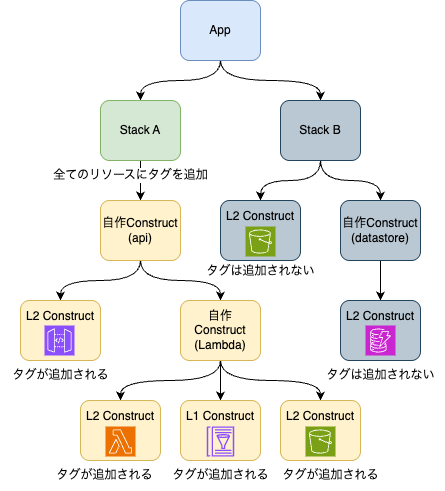

The diagram above was exported from draw.io. Its source (the exported page's mxGraphModel, read from the mxfile embedded in the PNG):
<mxGraphModel dx="1023" dy="950" grid="1" gridSize="10" guides="1" tooltips="1" connect="1" arrows="1" fold="1" page="1" pageScale="1" pageWidth="827" pageHeight="1169" math="0" shadow="0">
  <root>
    <mxCell id="0" />
    <mxCell id="1" parent="0" />
    <mxCell id="2" style="edgeStyle=orthogonalEdgeStyle;html=1;entryX=0.5;entryY=0;entryDx=0;entryDy=0;rounded=0;curved=1;exitX=0.5;exitY=1;exitDx=0;exitDy=0;" edge="1" parent="1" source="4" target="6">
      <mxGeometry relative="1" as="geometry" />
    </mxCell>
    <mxCell id="3" style="edgeStyle=orthogonalEdgeStyle;html=1;entryX=0.5;entryY=0;entryDx=0;entryDy=0;rounded=0;curved=1;exitX=0.5;exitY=1;exitDx=0;exitDy=0;" edge="1" parent="1" source="4" target="9">
      <mxGeometry relative="1" as="geometry" />
    </mxCell>
    <mxCell id="4" value="App" style="rounded=1;whiteSpace=wrap;html=1;fillColor=#dae8fc;strokeColor=#6c8ebf;" vertex="1" parent="1">
      <mxGeometry x="180" y="20" width="80" height="60" as="geometry" />
    </mxCell>
    <mxCell id="5" value="" style="edgeStyle=orthogonalEdgeStyle;html=1;rounded=0;curved=1;exitX=0.5;exitY=1;exitDx=0;exitDy=0;" edge="1" parent="1" source="6" target="12">
      <mxGeometry relative="1" as="geometry" />
    </mxCell>
    <mxCell id="6" value="Stack A" style="rounded=1;whiteSpace=wrap;html=1;fillColor=#d5e8d4;strokeColor=#82b366;" vertex="1" parent="1">
      <mxGeometry x="100" y="120" width="80" height="60" as="geometry" />
    </mxCell>
    <mxCell id="7" style="edgeStyle=orthogonalEdgeStyle;html=1;entryX=0.5;entryY=0;entryDx=0;entryDy=0;rounded=0;curved=1;" edge="1" parent="1" source="9" target="19">
      <mxGeometry relative="1" as="geometry" />
    </mxCell>
    <mxCell id="43" style="edgeStyle=orthogonalEdgeStyle;html=1;entryX=0.5;entryY=0;entryDx=0;entryDy=0;rounded=0;curved=1;" edge="1" parent="1" source="9" target="41">
      <mxGeometry relative="1" as="geometry" />
    </mxCell>
    <mxCell id="9" value="Stack B" style="rounded=1;whiteSpace=wrap;html=1;fillColor=#bac8d3;strokeColor=#23445d;" vertex="1" parent="1">
      <mxGeometry x="280" y="120" width="80" height="60" as="geometry" />
    </mxCell>
    <mxCell id="10" style="edgeStyle=orthogonalEdgeStyle;html=1;entryX=0.5;entryY=0;entryDx=0;entryDy=0;rounded=0;curved=1;exitX=0.5;exitY=1;exitDx=0;exitDy=0;" edge="1" parent="1" source="12" target="13">
      <mxGeometry relative="1" as="geometry" />
    </mxCell>
    <mxCell id="11" style="edgeStyle=orthogonalEdgeStyle;html=1;exitX=0.5;exitY=1;exitDx=0;exitDy=0;entryX=0.5;entryY=0;entryDx=0;entryDy=0;rounded=0;curved=1;" edge="1" parent="1" source="12" target="17">
      <mxGeometry relative="1" as="geometry" />
    </mxCell>
    <mxCell id="12" value="自作Construct&lt;div&gt;(api)&lt;/div&gt;" style="rounded=1;whiteSpace=wrap;html=1;fillColor=#fff2cc;strokeColor=#d6b656;" vertex="1" parent="1">
      <mxGeometry x="100" y="220" width="80" height="60" as="geometry" />
    </mxCell>
    <mxCell id="13" value="L2 Construct&lt;div&gt;&lt;br&gt;&lt;/div&gt;&lt;div&gt;&lt;br&gt;&lt;/div&gt;" style="rounded=1;whiteSpace=wrap;html=1;fillColor=#fff2cc;strokeColor=#d6b656;" vertex="1" parent="1">
      <mxGeometry x="20" y="320" width="80" height="60" as="geometry" />
    </mxCell>
    <mxCell id="14" style="edgeStyle=orthogonalEdgeStyle;html=1;exitX=0.5;exitY=1;exitDx=0;exitDy=0;entryX=0.5;entryY=0;entryDx=0;entryDy=0;rounded=0;curved=1;" edge="1" parent="1" source="17" target="21">
      <mxGeometry relative="1" as="geometry" />
    </mxCell>
    <mxCell id="15" style="edgeStyle=orthogonalEdgeStyle;html=1;entryX=0.5;entryY=0;entryDx=0;entryDy=0;rounded=0;curved=1;exitX=0.5;exitY=1;exitDx=0;exitDy=0;" edge="1" parent="1" source="17" target="22">
      <mxGeometry relative="1" as="geometry" />
    </mxCell>
    <mxCell id="16" style="edgeStyle=orthogonalEdgeStyle;html=1;entryX=0.5;entryY=0;entryDx=0;entryDy=0;rounded=0;curved=1;exitX=0.5;exitY=1;exitDx=0;exitDy=0;" edge="1" parent="1" source="17" target="27">
      <mxGeometry relative="1" as="geometry" />
    </mxCell>
    <mxCell id="17" value="自作 Construct&lt;div&gt;(Lambda)&lt;/div&gt;" style="rounded=1;whiteSpace=wrap;html=1;fillColor=#fff2cc;strokeColor=#d6b656;" vertex="1" parent="1">
      <mxGeometry x="180" y="320" width="80" height="60" as="geometry" />
    </mxCell>
    <mxCell id="18" style="edgeStyle=orthogonalEdgeStyle;html=1;exitX=0.5;exitY=1;exitDx=0;exitDy=0;entryX=0.5;entryY=0;entryDx=0;entryDy=0;rounded=0;curved=1;" edge="1" parent="1" source="19" target="20">
      <mxGeometry relative="1" as="geometry" />
    </mxCell>
    <mxCell id="19" value="自作Construct&lt;div&gt;(datastore)&lt;/div&gt;" style="rounded=1;whiteSpace=wrap;html=1;fillColor=#bac8d3;strokeColor=#23445d;" vertex="1" parent="1">
      <mxGeometry x="340" y="220" width="80" height="60" as="geometry" />
    </mxCell>
    <mxCell id="20" value="L2 Construct&lt;div&gt;&lt;br&gt;&lt;/div&gt;&lt;div&gt;&lt;br&gt;&lt;/div&gt;" style="rounded=1;whiteSpace=wrap;html=1;fillColor=#bac8d3;strokeColor=#23445d;" vertex="1" parent="1">
      <mxGeometry x="340" y="320" width="80" height="60" as="geometry" />
    </mxCell>
    <mxCell id="21" value="L2 Construct&lt;div&gt;&lt;br&gt;&lt;/div&gt;&lt;div&gt;&lt;br&gt;&lt;/div&gt;" style="rounded=1;whiteSpace=wrap;html=1;fillColor=#fff2cc;strokeColor=#d6b656;" vertex="1" parent="1">
      <mxGeometry x="80" y="420" width="80" height="60" as="geometry" />
    </mxCell>
    <mxCell id="22" value="L1 Construct&lt;div&gt;&lt;br&gt;&lt;/div&gt;&lt;div&gt;&lt;br&gt;&lt;/div&gt;" style="rounded=1;whiteSpace=wrap;html=1;fillColor=#fff2cc;strokeColor=#d6b656;" vertex="1" parent="1">
      <mxGeometry x="180" y="420" width="80" height="60" as="geometry" />
    </mxCell>
    <mxCell id="23" value="" style="sketch=0;points=[[0,0,0],[0.25,0,0],[0.5,0,0],[0.75,0,0],[1,0,0],[0,1,0],[0.25,1,0],[0.5,1,0],[0.75,1,0],[1,1,0],[0,0.25,0],[0,0.5,0],[0,0.75,0],[1,0.25,0],[1,0.5,0],[1,0.75,0]];outlineConnect=0;fontColor=#232F3E;fillColor=#8C4FFF;strokeColor=#ffffff;dashed=0;verticalLabelPosition=bottom;verticalAlign=top;align=center;html=1;fontSize=12;fontStyle=0;aspect=fixed;shape=mxgraph.aws4.resourceIcon;resIcon=mxgraph.aws4.api_gateway;" vertex="1" parent="1">
      <mxGeometry x="44" y="345" width="30" height="30" as="geometry" />
    </mxCell>
    <mxCell id="24" value="" style="sketch=0;points=[[0,0,0],[0.25,0,0],[0.5,0,0],[0.75,0,0],[1,0,0],[0,1,0],[0.25,1,0],[0.5,1,0],[0.75,1,0],[1,1,0],[0,0.25,0],[0,0.5,0],[0,0.75,0],[1,0.25,0],[1,0.5,0],[1,0.75,0]];outlineConnect=0;fontColor=#232F3E;fillColor=#ED7100;strokeColor=#ffffff;dashed=0;verticalLabelPosition=bottom;verticalAlign=top;align=center;html=1;fontSize=12;fontStyle=0;aspect=fixed;shape=mxgraph.aws4.resourceIcon;resIcon=mxgraph.aws4.lambda;" vertex="1" parent="1">
      <mxGeometry x="105" y="446" width="30" height="30" as="geometry" />
    </mxCell>
    <mxCell id="25" value="" style="sketch=0;outlineConnect=0;fontColor=#232F3E;gradientColor=none;fillColor=#8C4FFF;strokeColor=none;dashed=0;verticalLabelPosition=bottom;verticalAlign=top;align=center;html=1;fontSize=12;fontStyle=0;aspect=fixed;pointerEvents=1;shape=mxgraph.aws4.glue_data_catalog;" vertex="1" parent="1">
      <mxGeometry x="206.16000000000003" y="446" width="27.69" height="30" as="geometry" />
    </mxCell>
    <mxCell id="26" value="" style="sketch=0;points=[[0,0,0],[0.25,0,0],[0.5,0,0],[0.75,0,0],[1,0,0],[0,1,0],[0.25,1,0],[0.5,1,0],[0.75,1,0],[1,1,0],[0,0.25,0],[0,0.5,0],[0,0.75,0],[1,0.25,0],[1,0.5,0],[1,0.75,0]];outlineConnect=0;fontColor=#232F3E;fillColor=#C925D1;strokeColor=#ffffff;dashed=0;verticalLabelPosition=bottom;verticalAlign=top;align=center;html=1;fontSize=12;fontStyle=0;aspect=fixed;shape=mxgraph.aws4.resourceIcon;resIcon=mxgraph.aws4.dynamodb;" vertex="1" parent="1">
      <mxGeometry x="365" y="345" width="30" height="30" as="geometry" />
    </mxCell>
    <mxCell id="27" value="L2 Construct&lt;div&gt;&lt;br&gt;&lt;/div&gt;&lt;div&gt;&lt;br&gt;&lt;/div&gt;" style="rounded=1;whiteSpace=wrap;html=1;fillColor=#fff2cc;strokeColor=#d6b656;" vertex="1" parent="1">
      <mxGeometry x="280" y="420" width="80" height="60" as="geometry" />
    </mxCell>
    <mxCell id="28" value="" style="sketch=0;points=[[0,0,0],[0.25,0,0],[0.5,0,0],[0.75,0,0],[1,0,0],[0,1,0],[0.25,1,0],[0.5,1,0],[0.75,1,0],[1,1,0],[0,0.25,0],[0,0.5,0],[0,0.75,0],[1,0.25,0],[1,0.5,0],[1,0.75,0]];outlineConnect=0;fontColor=#232F3E;fillColor=#7AA116;strokeColor=#ffffff;dashed=0;verticalLabelPosition=bottom;verticalAlign=top;align=center;html=1;fontSize=12;fontStyle=0;aspect=fixed;shape=mxgraph.aws4.resourceIcon;resIcon=mxgraph.aws4.s3;" vertex="1" parent="1">
      <mxGeometry x="305" y="446" width="30" height="30" as="geometry" />
    </mxCell>
    <mxCell id="30" value="全てのリソースにタグを追加" style="text;html=1;align=center;verticalAlign=middle;resizable=0;points=[];autosize=1;strokeColor=none;fillColor=none;labelBackgroundColor=default;" vertex="1" parent="1">
      <mxGeometry x="40" y="180" width="180" height="30" as="geometry" />
    </mxCell>
    <mxCell id="36" value="タグが追加される" style="text;html=1;align=center;verticalAlign=middle;resizable=0;points=[];autosize=1;strokeColor=none;fillColor=none;" vertex="1" parent="1">
      <mxGeometry x="44" y="480" width="120" height="30" as="geometry" />
    </mxCell>
    <mxCell id="37" value="タグが追加される" style="text;html=1;align=center;verticalAlign=middle;resizable=0;points=[];autosize=1;strokeColor=none;fillColor=none;" vertex="1" parent="1">
      <mxGeometry y="380" width="120" height="30" as="geometry" />
    </mxCell>
    <mxCell id="38" value="タグが追加される" style="text;html=1;align=center;verticalAlign=middle;resizable=0;points=[];autosize=1;strokeColor=none;fillColor=none;" vertex="1" parent="1">
      <mxGeometry x="160" y="480" width="120" height="30" as="geometry" />
    </mxCell>
    <mxCell id="39" value="タグが追加される" style="text;html=1;align=center;verticalAlign=middle;resizable=0;points=[];autosize=1;strokeColor=none;fillColor=none;" vertex="1" parent="1">
      <mxGeometry x="270" y="480" width="120" height="30" as="geometry" />
    </mxCell>
    <mxCell id="40" value="タグは追加されない" style="text;html=1;align=center;verticalAlign=middle;resizable=0;points=[];autosize=1;strokeColor=none;fillColor=none;" vertex="1" parent="1">
      <mxGeometry x="315" y="380" width="130" height="30" as="geometry" />
    </mxCell>
    <mxCell id="41" value="L2 Construct&lt;div&gt;&lt;br&gt;&lt;/div&gt;&lt;div&gt;&lt;br&gt;&lt;/div&gt;" style="rounded=1;whiteSpace=wrap;html=1;fillColor=#bac8d3;strokeColor=#23445d;" vertex="1" parent="1">
      <mxGeometry x="220" y="220" width="80" height="60" as="geometry" />
    </mxCell>
    <mxCell id="42" value="" style="sketch=0;points=[[0,0,0],[0.25,0,0],[0.5,0,0],[0.75,0,0],[1,0,0],[0,1,0],[0.25,1,0],[0.5,1,0],[0.75,1,0],[1,1,0],[0,0.25,0],[0,0.5,0],[0,0.75,0],[1,0.25,0],[1,0.5,0],[1,0.75,0]];outlineConnect=0;fontColor=#232F3E;fillColor=#7AA116;strokeColor=#ffffff;dashed=0;verticalLabelPosition=bottom;verticalAlign=top;align=center;html=1;fontSize=12;fontStyle=0;aspect=fixed;shape=mxgraph.aws4.resourceIcon;resIcon=mxgraph.aws4.s3;" vertex="1" parent="1">
      <mxGeometry x="245" y="246" width="30" height="30" as="geometry" />
    </mxCell>
    <mxCell id="44" value="タグは追加されない" style="text;html=1;align=center;verticalAlign=middle;resizable=0;points=[];autosize=1;strokeColor=none;fillColor=none;" vertex="1" parent="1">
      <mxGeometry x="195" y="276" width="130" height="30" as="geometry" />
    </mxCell>
  </root>
</mxGraphModel>